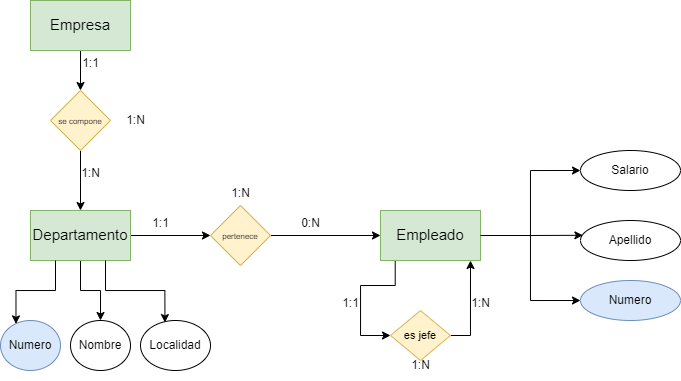

The diagram above was exported from draw.io. Its source (the exported page's mxGraphModel, read from the mxfile embedded in the PNG):
<mxGraphModel dx="989" dy="509" grid="1" gridSize="10" guides="1" tooltips="1" connect="1" arrows="1" fold="1" page="1" pageScale="1" pageWidth="827" pageHeight="1169" math="0" shadow="0">
  <root>
    <mxCell id="0" />
    <mxCell id="1" parent="0" />
    <mxCell id="ceajb7bm18R1YrnaLav2-22" value="" style="edgeStyle=orthogonalEdgeStyle;rounded=0;orthogonalLoop=1;jettySize=auto;html=1;" edge="1" parent="1" source="ceajb7bm18R1YrnaLav2-2" target="ceajb7bm18R1YrnaLav2-3">
      <mxGeometry relative="1" as="geometry" />
    </mxCell>
    <mxCell id="ceajb7bm18R1YrnaLav2-39" style="edgeStyle=orthogonalEdgeStyle;rounded=0;orthogonalLoop=1;jettySize=auto;html=1;exitX=0.5;exitY=1;exitDx=0;exitDy=0;" edge="1" parent="1" source="ceajb7bm18R1YrnaLav2-2" target="ceajb7bm18R1YrnaLav2-35">
      <mxGeometry relative="1" as="geometry" />
    </mxCell>
    <mxCell id="ceajb7bm18R1YrnaLav2-2" value="&lt;font style=&quot;font-size: 15px;&quot;&gt;Departamento&lt;/font&gt;" style="html=1;dashed=0;whiteSpace=wrap;fillColor=#d5e8d4;strokeColor=#82b366;fontSize=17;" vertex="1" parent="1">
      <mxGeometry x="60" y="250" width="100" height="50" as="geometry" />
    </mxCell>
    <mxCell id="ceajb7bm18R1YrnaLav2-23" value="" style="edgeStyle=orthogonalEdgeStyle;rounded=0;orthogonalLoop=1;jettySize=auto;html=1;" edge="1" parent="1" source="ceajb7bm18R1YrnaLav2-3" target="ceajb7bm18R1YrnaLav2-21">
      <mxGeometry relative="1" as="geometry" />
    </mxCell>
    <mxCell id="ceajb7bm18R1YrnaLav2-3" value="&lt;font style=&quot;font-size: 8px;&quot;&gt;pertenece&lt;/font&gt;" style="shape=rhombus;html=1;dashed=0;whiteSpace=wrap;perimeter=rhombusPerimeter;fillColor=#fff2cc;strokeColor=#d6b656;" vertex="1" parent="1">
      <mxGeometry x="240" y="245" width="60" height="60" as="geometry" />
    </mxCell>
    <mxCell id="ceajb7bm18R1YrnaLav2-45" style="edgeStyle=orthogonalEdgeStyle;rounded=0;orthogonalLoop=1;jettySize=auto;html=1;exitX=1;exitY=0.5;exitDx=0;exitDy=0;entryX=0.9;entryY=1;entryDx=0;entryDy=0;entryPerimeter=0;" edge="1" parent="1" source="ceajb7bm18R1YrnaLav2-16" target="ceajb7bm18R1YrnaLav2-21">
      <mxGeometry relative="1" as="geometry">
        <mxPoint x="500" y="320" as="targetPoint" />
        <Array as="points">
          <mxPoint x="500" y="375" />
        </Array>
      </mxGeometry>
    </mxCell>
    <mxCell id="ceajb7bm18R1YrnaLav2-16" value="es jefe" style="shape=rhombus;html=1;dashed=0;whiteSpace=wrap;perimeter=rhombusPerimeter;fontSize=11;fillColor=#fff2cc;strokeColor=#d6b656;" vertex="1" parent="1">
      <mxGeometry x="420" y="350" width="60" height="50" as="geometry" />
    </mxCell>
    <mxCell id="ceajb7bm18R1YrnaLav2-18" value="Apellido" style="ellipse;whiteSpace=wrap;html=1;align=center;" vertex="1" parent="1">
      <mxGeometry x="610" y="260" width="100" height="40" as="geometry" />
    </mxCell>
    <mxCell id="ceajb7bm18R1YrnaLav2-19" value="Numero" style="ellipse;whiteSpace=wrap;html=1;align=center;fillColor=#dae8fc;strokeColor=#6c8ebf;" vertex="1" parent="1">
      <mxGeometry x="610" y="320" width="100" height="40" as="geometry" />
    </mxCell>
    <mxCell id="ceajb7bm18R1YrnaLav2-20" value="Salario" style="ellipse;whiteSpace=wrap;html=1;align=center;" vertex="1" parent="1">
      <mxGeometry x="610" y="190" width="100" height="40" as="geometry" />
    </mxCell>
    <mxCell id="ceajb7bm18R1YrnaLav2-26" style="edgeStyle=orthogonalEdgeStyle;rounded=0;orthogonalLoop=1;jettySize=auto;html=1;exitX=1;exitY=0.5;exitDx=0;exitDy=0;entryX=0;entryY=0.5;entryDx=0;entryDy=0;" edge="1" parent="1" source="ceajb7bm18R1YrnaLav2-21" target="ceajb7bm18R1YrnaLav2-20">
      <mxGeometry relative="1" as="geometry" />
    </mxCell>
    <mxCell id="ceajb7bm18R1YrnaLav2-27" style="edgeStyle=orthogonalEdgeStyle;rounded=0;orthogonalLoop=1;jettySize=auto;html=1;exitX=1;exitY=0.5;exitDx=0;exitDy=0;entryX=0;entryY=0.5;entryDx=0;entryDy=0;" edge="1" parent="1" source="ceajb7bm18R1YrnaLav2-21" target="ceajb7bm18R1YrnaLav2-19">
      <mxGeometry relative="1" as="geometry" />
    </mxCell>
    <mxCell id="ceajb7bm18R1YrnaLav2-44" style="edgeStyle=orthogonalEdgeStyle;rounded=0;orthogonalLoop=1;jettySize=auto;html=1;exitX=0.147;exitY=1;exitDx=0;exitDy=0;entryX=0;entryY=0.5;entryDx=0;entryDy=0;exitPerimeter=0;" edge="1" parent="1" source="ceajb7bm18R1YrnaLav2-21" target="ceajb7bm18R1YrnaLav2-16">
      <mxGeometry relative="1" as="geometry">
        <mxPoint x="425" y="320" as="sourcePoint" />
      </mxGeometry>
    </mxCell>
    <mxCell id="ceajb7bm18R1YrnaLav2-21" value="&lt;font style=&quot;font-size: 15px;&quot;&gt;Empleado&lt;/font&gt;" style="html=1;dashed=0;whiteSpace=wrap;fillColor=#d5e8d4;strokeColor=#82b366;fontSize=17;" vertex="1" parent="1">
      <mxGeometry x="410" y="250" width="100" height="50" as="geometry" />
    </mxCell>
    <mxCell id="ceajb7bm18R1YrnaLav2-25" style="edgeStyle=orthogonalEdgeStyle;rounded=0;orthogonalLoop=1;jettySize=auto;html=1;exitX=1;exitY=0.5;exitDx=0;exitDy=0;entryX=0.024;entryY=0.37;entryDx=0;entryDy=0;entryPerimeter=0;" edge="1" parent="1" source="ceajb7bm18R1YrnaLav2-21" target="ceajb7bm18R1YrnaLav2-18">
      <mxGeometry relative="1" as="geometry" />
    </mxCell>
    <mxCell id="ceajb7bm18R1YrnaLav2-31" value="" style="edgeStyle=orthogonalEdgeStyle;rounded=0;orthogonalLoop=1;jettySize=auto;html=1;" edge="1" parent="1" source="ceajb7bm18R1YrnaLav2-28" target="ceajb7bm18R1YrnaLav2-29">
      <mxGeometry relative="1" as="geometry" />
    </mxCell>
    <mxCell id="ceajb7bm18R1YrnaLav2-28" value="&lt;font style=&quot;font-size: 15px;&quot;&gt;Empresa&lt;/font&gt;" style="html=1;dashed=0;whiteSpace=wrap;fillColor=#d5e8d4;strokeColor=#82b366;fontSize=17;" vertex="1" parent="1">
      <mxGeometry x="60" y="40" width="100" height="50" as="geometry" />
    </mxCell>
    <mxCell id="ceajb7bm18R1YrnaLav2-30" value="" style="edgeStyle=orthogonalEdgeStyle;rounded=0;orthogonalLoop=1;jettySize=auto;html=1;" edge="1" parent="1" source="ceajb7bm18R1YrnaLav2-29" target="ceajb7bm18R1YrnaLav2-2">
      <mxGeometry relative="1" as="geometry" />
    </mxCell>
    <mxCell id="ceajb7bm18R1YrnaLav2-29" value="&lt;font style=&quot;font-size: 8px;&quot;&gt;se compone&lt;/font&gt;" style="shape=rhombus;html=1;dashed=0;whiteSpace=wrap;perimeter=rhombusPerimeter;fillColor=#fff2cc;strokeColor=#d6b656;" vertex="1" parent="1">
      <mxGeometry x="80" y="130" width="60" height="60" as="geometry" />
    </mxCell>
    <mxCell id="ceajb7bm18R1YrnaLav2-32" value="1:1" style="text;html=1;align=center;verticalAlign=middle;resizable=0;points=[];autosize=1;strokeColor=none;fillColor=none;" vertex="1" parent="1">
      <mxGeometry x="100" y="88" width="40" height="30" as="geometry" />
    </mxCell>
    <mxCell id="ceajb7bm18R1YrnaLav2-33" value="1:N" style="text;html=1;align=center;verticalAlign=middle;resizable=0;points=[];autosize=1;strokeColor=none;fillColor=none;" vertex="1" parent="1">
      <mxGeometry x="145" y="145" width="40" height="30" as="geometry" />
    </mxCell>
    <mxCell id="ceajb7bm18R1YrnaLav2-34" value="1:N" style="text;html=1;align=center;verticalAlign=middle;resizable=0;points=[];autosize=1;strokeColor=none;fillColor=none;" vertex="1" parent="1">
      <mxGeometry x="100" y="198" width="40" height="30" as="geometry" />
    </mxCell>
    <mxCell id="ceajb7bm18R1YrnaLav2-35" value="Nombre" style="ellipse;whiteSpace=wrap;html=1;align=center;" vertex="1" parent="1">
      <mxGeometry x="100" y="360" width="60" height="50" as="geometry" />
    </mxCell>
    <mxCell id="ceajb7bm18R1YrnaLav2-36" value="Numero" style="ellipse;whiteSpace=wrap;html=1;align=center;fillColor=#dae8fc;strokeColor=#6c8ebf;" vertex="1" parent="1">
      <mxGeometry x="30" y="360" width="60" height="50" as="geometry" />
    </mxCell>
    <mxCell id="ceajb7bm18R1YrnaLav2-37" value="Localidad" style="ellipse;whiteSpace=wrap;html=1;align=center;" vertex="1" parent="1">
      <mxGeometry x="170" y="360" width="70" height="50" as="geometry" />
    </mxCell>
    <mxCell id="ceajb7bm18R1YrnaLav2-38" style="edgeStyle=orthogonalEdgeStyle;rounded=0;orthogonalLoop=1;jettySize=auto;html=1;exitX=0.25;exitY=1;exitDx=0;exitDy=0;entryX=0.258;entryY=0.068;entryDx=0;entryDy=0;entryPerimeter=0;" edge="1" parent="1" source="ceajb7bm18R1YrnaLav2-2" target="ceajb7bm18R1YrnaLav2-36">
      <mxGeometry relative="1" as="geometry" />
    </mxCell>
    <mxCell id="ceajb7bm18R1YrnaLav2-40" style="edgeStyle=orthogonalEdgeStyle;rounded=0;orthogonalLoop=1;jettySize=auto;html=1;exitX=0.75;exitY=1;exitDx=0;exitDy=0;entryX=0.349;entryY=0.041;entryDx=0;entryDy=0;entryPerimeter=0;" edge="1" parent="1" source="ceajb7bm18R1YrnaLav2-2" target="ceajb7bm18R1YrnaLav2-37">
      <mxGeometry relative="1" as="geometry" />
    </mxCell>
    <mxCell id="ceajb7bm18R1YrnaLav2-41" value="1:1" style="text;html=1;align=center;verticalAlign=middle;resizable=0;points=[];autosize=1;strokeColor=none;fillColor=none;" vertex="1" parent="1">
      <mxGeometry x="170" y="248" width="40" height="30" as="geometry" />
    </mxCell>
    <mxCell id="ceajb7bm18R1YrnaLav2-42" value="1:N" style="text;html=1;align=center;verticalAlign=middle;resizable=0;points=[];autosize=1;strokeColor=none;fillColor=none;" vertex="1" parent="1">
      <mxGeometry x="250" y="218" width="40" height="30" as="geometry" />
    </mxCell>
    <mxCell id="ceajb7bm18R1YrnaLav2-43" value="0:N" style="text;html=1;align=center;verticalAlign=middle;resizable=0;points=[];autosize=1;strokeColor=none;fillColor=none;" vertex="1" parent="1">
      <mxGeometry x="320" y="248" width="40" height="30" as="geometry" />
    </mxCell>
    <mxCell id="ceajb7bm18R1YrnaLav2-46" value="1:N" style="text;html=1;align=center;verticalAlign=middle;resizable=0;points=[];autosize=1;strokeColor=none;fillColor=none;" vertex="1" parent="1">
      <mxGeometry x="430" y="390" width="40" height="30" as="geometry" />
    </mxCell>
    <mxCell id="ceajb7bm18R1YrnaLav2-47" value="1:N" style="text;html=1;align=center;verticalAlign=middle;resizable=0;points=[];autosize=1;strokeColor=none;fillColor=none;" vertex="1" parent="1">
      <mxGeometry x="490" y="328" width="40" height="30" as="geometry" />
    </mxCell>
    <mxCell id="ceajb7bm18R1YrnaLav2-48" value="1:1" style="text;html=1;align=center;verticalAlign=middle;resizable=0;points=[];autosize=1;strokeColor=none;fillColor=none;" vertex="1" parent="1">
      <mxGeometry x="360" y="328" width="40" height="30" as="geometry" />
    </mxCell>
  </root>
</mxGraphModel>